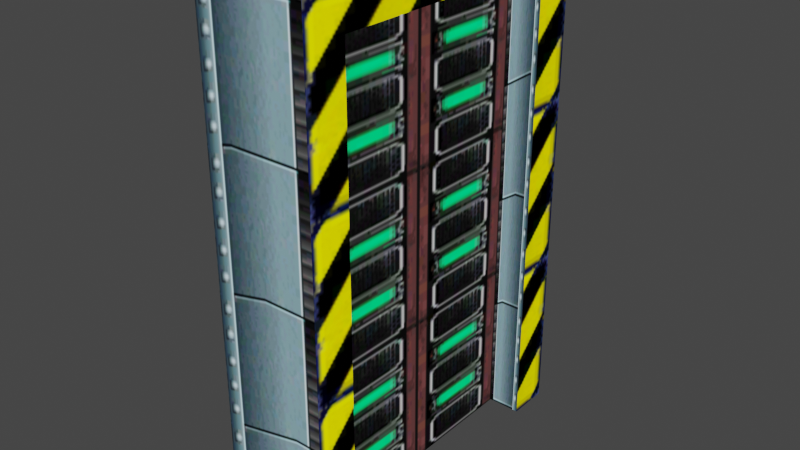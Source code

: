 # Source: PoolDoor.blend  (saved by Blender 5.2.45; exported with 4.5.12 LTS)
import bpy
from mathutils import Matrix  # noqa: F401  (used for matrix-valued properties, if any)

bpy.ops.wm.read_factory_settings(use_empty=True)
scene = bpy.context.scene
scene.name = 'Scene'

# ---- collections
col_edb_o_sdoor_nja = bpy.data.collections.new('edb_o_sdoor.nja'); scene.collection.children.link(col_edb_o_sdoor_nja)

# ---- images (referenced by path relative to the original .blend; pixels are not part of the script)
import os
ASSET_DIR = os.environ.get("B2B_ASSET_DIR", "")  # directory of the original .blend (textures are referenced by path, not embedded)
HERE = os.path.dirname(os.path.abspath(__file__))  # packed textures are extracted next to this script under _unpacked/

def load_image(name, relpath, width, height, colorspace="sRGB"):
    """Load a texture the original file referenced (path relative to the .blend, or extracted next to this script)."""
    p = next((c for c in (os.path.join(HERE, relpath), os.path.join(ASSET_DIR, relpath)) if relpath and os.path.exists(c)), "")
    if p:
        img = bpy.data.images.load(p, check_existing=True)
        img.name = name
    else:  # same state as the original file: an image datablock whose file is absent (Cycles renders it pink)
        img = bpy.data.images.new(name, width, height)
        img.source = "FILE"
        img.filepath = "//" + (relpath or name)
    img.colorspace_settings.name = colorspace
    return img
img_era_k_kikb = load_image('era_k_kikb', '_unpacked/era_k_kikb.f479a1e3.png', 64, 64, 'sRGB')
img_era_s_cocc = load_image('era_s_cocc', '_unpacked/era_s_cocc.25b3af0e.png', 64, 64, 'sRGB')
img_edc_k_kabe8 = load_image('edc_k_kabe8', '_unpacked/edc_k_kabe8.0a03930e.png', 64, 64, 'sRGB')

# ---- materials (node trees are filled in below, after node groups)
mat_edb_o_sdoor_nja_sa1mdl_0 = bpy.data.materials.new('edb_o_sdoor.nja.sa1mdl_0')
mat_edb_o_sdoor_nja_sa1mdl_0.use_transparent_shadow = False
mat_edb_o_sdoor_nja_sa1mdl_0.preview_render_type = 'FLAT'
mat_edb_o_sdoor_nja_sa1mdl_0.diffuse_color = (0.698, 0.698, 0.698, 1.0)
mat_edb_o_sdoor_nja_sa1mdl_0.roughness = 1.0
mat_edb_o_sdoor_nja_sa1mdl_1 = bpy.data.materials.new('edb_o_sdoor.nja.sa1mdl_1')
mat_edb_o_sdoor_nja_sa1mdl_1.use_transparent_shadow = False
mat_edb_o_sdoor_nja_sa1mdl_1.preview_render_type = 'FLAT'
mat_edb_o_sdoor_nja_sa1mdl_1.diffuse_color = (0.698, 0.698, 0.698, 1.0)
mat_edb_o_sdoor_nja_sa1mdl_1.roughness = 1.0
mat_edb_o_sdoor_nja_sa1mdl_2 = bpy.data.materials.new('edb_o_sdoor.nja.sa1mdl_2')
mat_edb_o_sdoor_nja_sa1mdl_2.use_transparent_shadow = False
mat_edb_o_sdoor_nja_sa1mdl_2.preview_render_type = 'FLAT'
mat_edb_o_sdoor_nja_sa1mdl_2.diffuse_color = (0.698, 0.698, 0.698, 1.0)
mat_edb_o_sdoor_nja_sa1mdl_2.roughness = 1.0

# ---- node groups
ng_pooldoornode = bpy.data.node_groups.new('PoolDoorNode', 'GeometryNodeTree')
_s = ng_pooldoornode.interface.new_socket(name='Geometry', in_out='OUTPUT', socket_type='NodeSocketGeometry')
_s = ng_pooldoornode.interface.new_socket(name='Geometry', in_out='INPUT', socket_type='NodeSocketGeometry')
ng_pooldoornode.interface.new_panel('SET Object Properties')
_s = ng_pooldoornode.interface.new_socket(name='BAMS X Rotation', in_out='INPUT', socket_type='NodeSocketInt')
_s = ng_pooldoornode.interface.new_socket(name='BAMS Y Rotation', in_out='INPUT', socket_type='NodeSocketInt')
_s = ng_pooldoornode.interface.new_socket(name='BAMS Z Rotation', in_out='INPUT', socket_type='NodeSocketInt')
_s = ng_pooldoornode.interface.new_socket(name='Scale X Property', in_out='INPUT', socket_type='NodeSocketFloat')
_s = ng_pooldoornode.interface.new_socket(name='Scale Y Property', in_out='INPUT', socket_type='NodeSocketFloat')
_s = ng_pooldoornode.interface.new_socket(name='Scale Z Property', in_out='INPUT', socket_type='NodeSocketFloat')
ng_pooldoornode.interface.new_panel('Geometry Node Info')
ng_pooldoornode.is_modifier = True
# nodes of 'PoolDoorNode' reference scene objects; filled in after objects exist

# ---- material node trees
mat_edb_o_sdoor_nja_sa1mdl_0.use_nodes = True; mat_edb_o_sdoor_nja_sa1mdl_0.node_tree.nodes.clear()
_N = mat_edb_o_sdoor_nja_sa1mdl_0.node_tree.nodes; _L = mat_edb_o_sdoor_nja_sa1mdl_0.node_tree.links
n0 = _N.new('ShaderNodeTexImage'); n0.name = 'SAIO Texture'; n0.location = (-40, 319)
n0.label = 'SAIO Texture'
n0.image = img_era_k_kikb
n1 = _N.new('ShaderNodeOutputMaterial'); n1.name = 'SAIO Output'; n1.location = (720, 360)
n1.label = 'SAIO Output'
_L.new(n0.outputs[0], n1.inputs[0])
n1.is_active_output = True
mat_edb_o_sdoor_nja_sa1mdl_1.use_nodes = True; mat_edb_o_sdoor_nja_sa1mdl_1.node_tree.nodes.clear()
_N = mat_edb_o_sdoor_nja_sa1mdl_1.node_tree.nodes; _L = mat_edb_o_sdoor_nja_sa1mdl_1.node_tree.links
n0 = _N.new('ShaderNodeTexImage'); n0.name = 'SAIO Texture'; n0.location = (-40, 319)
n0.label = 'SAIO Texture'
n0.image = img_era_s_cocc
n1 = _N.new('ShaderNodeOutputMaterial'); n1.name = 'SAIO Output'; n1.location = (720, 360)
n1.label = 'SAIO Output'
_L.new(n0.outputs[0], n1.inputs[0])
n1.is_active_output = True
mat_edb_o_sdoor_nja_sa1mdl_2.use_nodes = True; mat_edb_o_sdoor_nja_sa1mdl_2.node_tree.nodes.clear()
_N = mat_edb_o_sdoor_nja_sa1mdl_2.node_tree.nodes; _L = mat_edb_o_sdoor_nja_sa1mdl_2.node_tree.links
n0 = _N.new('ShaderNodeTexImage'); n0.name = 'SAIO Texture'; n0.location = (-40, 319)
n0.label = 'SAIO Texture'
n0.image = img_edc_k_kabe8
n1 = _N.new('ShaderNodeOutputMaterial'); n1.name = 'SAIO Output'; n1.location = (720, 360)
n1.label = 'SAIO Output'
_L.new(n0.outputs[0], n1.inputs[0])
n1.is_active_output = True

# ---- world
world_world = bpy.data.worlds.new('World'); scene.world = world_world
world_world.use_nodes = True; world_world.node_tree.nodes.clear()
_N = world_world.node_tree.nodes; _L = world_world.node_tree.links
n0 = _N.new('ShaderNodeOutputWorld'); n0.name = 'World Output'; n0.location = (300, 300)
n1 = _N.new('ShaderNodeBackground'); n1.name = 'Background'; n1.location = (10, 300)
n1.inputs[0].default_value = (0.05088, 0.05088, 0.05088, 1.0)
_L.new(n1.outputs[0], n0.inputs[0])
n0.is_active_output = True
world_world.color = (0.05088, 0.05088, 0.05088)
world_world.use_sun_shadow = False
world_world.sun_shadow_jitter_overblur = 0.0

# ---- meshes
me_pooldoor = bpy.data.meshes.new('PoolDoor')
me_pooldoor.from_pydata([], [], [])
me_pooldoor.update()
me_attach_002496b0 = bpy.data.meshes.new('attach_002496B0')
me_attach_002496b0.from_pydata([(-6.5, 10.0, 0.0), (-6.5, -10.0, 0.0), (-6.5, 10.0, 30.0), (-6.5, -10.0, 30.0), (0.0, 10.0, 0.0), (0.0, -10.0, 0.0), (0.0, 10.0, 30.0), (0.0, -10.0, 30.0), (-6.5, 7.5, 28.0), (-6.5, 7.5, 0.0), (-6.5, -7.5, 0.0), (-6.5, -7.5, 28.0), (-4.5, 7.5, 28.0), (-4.5, 7.5, 0.0), (-4.5, -7.5, 0.0), (-4.5, -7.5, 28.0)], [], [(2, 0, 9), (10, 1, 11), (1, 3, 11), (11, 3, 2), (11, 2, 8), (8, 2, 9), (13, 12, 9), (9, 12, 8), (2, 6, 0), (0, 6, 4), (2, 3, 6), (7, 6, 3), (7, 3, 5), (5, 3, 1), (15, 14, 11), (11, 14, 10), (12, 15, 8), (8, 15, 11), (15, 12, 14), (14, 12, 13)])
me_attach_002496b0.polygons.foreach_set('use_smooth', [True] * 20)
me_attach_002496b0.polygons.foreach_set('material_index', [0, 0, 0, 0, 0, 0, 1, 1, 1, 1, 1, 1, 1, 1, 1, 1, 1, 1, 2, 2])
_uv = me_attach_002496b0.uv_layers.new(name='UV')
_uv.uv.foreach_set('vector', [0.0, 2.996, 0.0, 0.003922, 0.2471, 0.003922, 1.749, 0.003922, 2.0, 0.003922, 1.749, 2.796, 2.0, 0.003922, 2.0, 2.996, 1.749, 2.796, 1.749, 2.796, 2.0, 2.996, 0.0, 2.996, 1.749, 2.796, 0.0, 2.996, 0.2471, 2.796, 0.2471, 2.796, 0.0, 2.996, 0.2471, 0.003922, 0.9843, 4.0, 0.9843, 0.0, 0.0, 3.808, 0.0, 3.808, 0.9843, 0.0, 0.0, 0.0, 0.9843, 0.0, 0.0, 0.0, 0.9843, 4.0, 0.9843, 4.0, 0.0, 0.0, 0.0, 3.808, 0.9843, 4.0, 0.9843, 0.0, 0.0, 3.808, 0.0, 0.0, 0.0, 3.808, 0.9843, 0.0, 0.0, 0.0, 0.9843, 0.0, 0.0, 3.808, 0.0, 3.808, 0.9843, 0.0, 0.9843, 4.0, 0.9843, 4.0, 0.9843, 0.0, 0.0, 3.808, 0.0, 3.808, 0.9843, 0.0, 0.0, 0.0, 0.9843, 4.0, 0.9843, 0.0, 0.0, 3.808, 0.0, 3.808, 0.9843, 0.0, 0.0, 0.0, 0.0, 1.996, 0.0, 0.003922, 2.996, 1.996, 2.996, 1.996, 0.0, 0.003922, 2.996, 0.003922])
me_attach_002496b0.materials.append(mat_edb_o_sdoor_nja_sa1mdl_0)
me_attach_002496b0.materials.append(mat_edb_o_sdoor_nja_sa1mdl_1)
me_attach_002496b0.materials.append(mat_edb_o_sdoor_nja_sa1mdl_2)
me_attach_002496b0.update()
me_attach_002496b0.normals_split_custom_set([tuple(v) for v in zip(*[iter([-0.5774, 0.5773, 0.5773, -0.7071, 0.7071, 0.0, -0.7071, -0.7071, 0.0, -0.7071, 0.7071, 0.0, -0.7071, -0.7071, 0.0, -0.9045, 0.3015, -0.3015, -0.7071, -0.7071, 0.0, -0.5774, -0.5773, 0.5773, -0.9045, 0.3015, -0.3015, -0.9045, 0.3015, -0.3015, -0.5774, -0.5773, 0.5773, -0.5774, 0.5773, 0.5773, -0.9045, 0.3015, -0.3015, -0.5774, 0.5773, 0.5773, -0.9045, -0.3015, -0.3015, -0.9045, -0.3015, -0.3015, -0.5774, 0.5773, 0.5773, -0.7071, -0.7071, 0.0, -0.7071, -0.7071, 0.0, -0.5773, -0.5774, -0.5774, -0.7071, -0.7071, 0.0, -0.7071, -0.7071, 0.0, -0.5773, -0.5774, -0.5774, -0.9045, -0.3015, -0.3015, -0.5774, 0.5773, 0.5773, 0.0, 0.7071, 0.7071, -0.7071, 0.7071, 0.0, -0.7071, 0.7071, 0.0, 0.0, 0.7071, 0.7071, 0.0, 1.0, 0.0, -0.5774, 0.5773, 0.5773, -0.5774, -0.5773, 0.5773, 0.0, 0.7071, 0.7071, 0.0, -0.7071, 0.7071, 0.0, 0.7071, 0.7071, -0.5774, -0.5773, 0.5773, 0.0, -0.7071, 0.7071, -0.5774, -0.5773, 0.5773, 0.0, -1.0, 0.0, 0.0, -1.0, 0.0, -0.5774, -0.5773, 0.5773, -0.7071, -0.7071, 0.0, -0.5774, 0.5774, -0.5774, -0.7071, 0.7071, 0.0, -0.9045, 0.3015, -0.3015, -0.9045, 0.3015, -0.3015, -0.7071, 0.7071, 0.0, -0.7071, 0.7071, 0.0, -0.5773, -0.5774, -0.5774, -0.5774, 0.5774, -0.5774, -0.9045, -0.3015, -0.3015, -0.9045, -0.3015, -0.3015, -0.5774, 0.5774, -0.5774, -0.9045, 0.3015, -0.3015, -0.5774, 0.5774, -0.5774, -0.5773, -0.5774, -0.5774, -0.7071, 0.7071, 0.0, -0.7071, 0.7071, 0.0, -0.5773, -0.5774, -0.5774, -0.7071, -0.7071, 0.0])] * 3)])

# ---- objects
ob_pooldoor = bpy.data.objects.new('PoolDoor', me_pooldoor)
ob_object_002496dc = bpy.data.objects.new('object_002496DC', me_attach_002496b0)
_N = ng_pooldoornode.nodes; _L = ng_pooldoornode.links
n0 = _N.new('NodeGroupOutput'); n0.name = 'Group Output'; n0.location = (360, -20)
n1 = _N.new('GeometryNodeCollectionInfo'); n1.name = 'Collection Info'; n1.location = (27, 9)
n1.inputs[0].default_value = col_edb_o_sdoor_nja
_L.new(n1.outputs[0], n0.inputs[0])
n0.is_active_output = True

# ---- transforms, parenting, visibility, modifiers, constraints
ob_pooldoor.location = (0.0, 0.0, 0.0)
_m = ob_pooldoor.modifiers.new('GeometryNodes', 'NODES')
_m.node_group = ng_pooldoornode
ob_object_002496dc.location = (0.0, -0.0, 0.0)
ob_object_002496dc.rotation_euler = (0.0, 0.0, -3.142)
ob_object_002496dc.empty_display_type = 'ARROWS'

# ---- collection membership
scene.collection.objects.link(ob_pooldoor)
col_edb_o_sdoor_nja.objects.link(ob_object_002496dc)

# ---- scene / render settings (as saved in the file)
scene.frame_start = 1; scene.frame_end = 250; scene.frame_set(1)
scene.render.engine = 'BLENDER_EEVEE_NEXT'
scene.render.bake_bias = 0.0
scene.render.bake_samples = 0
scene.eevee.fast_gi_thickness_far = 0.0
scene.view_settings.view_transform = 'Filmic'
bpy.context.view_layer.update()

# ---- added for rendering (the .blend has no active camera and no usable light): camera, sun
cam_auto = bpy.data.cameras.new('AutoCamera')
cam_auto.lens = 50.0
cam_auto.sensor_width = 36.0
cam_auto.clip_end = 1000.0
ob_auto_camera = bpy.data.objects.new('AutoCamera', cam_auto)
scene.collection.objects.link(ob_auto_camera)
ob_auto_camera.location = (37.1472, -40.6766, 42.1178)
ob_auto_camera.rotation_euler = (1.09748, -7.21219e-08, 0.694738)
scene.camera = ob_auto_camera
light_auto_sun = bpy.data.lights.new('AutoSun', 'SUN')
light_auto_sun.energy = 3.0
light_auto_sun.angle = 0.0523599
ob_auto_sun = bpy.data.objects.new('AutoSun', light_auto_sun)
scene.collection.objects.link(ob_auto_sun)
ob_auto_sun.rotation_euler = (0.872665, 0.174533, 0.523599)
bpy.context.view_layer.update()
